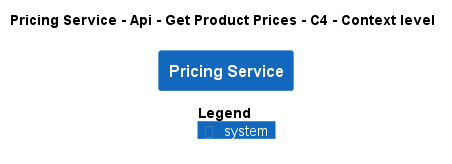

The diagram above was rendered by PlantUML. Its source (embedded in the PNG):
@startuml
!pragma layout smetana
!include ..\..\..\..\..\..\.c4s\C4_Context.puml

AddElementTag("state:new", $bgColor=green, $fontColor=#ffffff, $borderColor=green, $shadowing="False")
AddElementTag("state:changed", $bgColor=orange, $fontColor=#ffffff, $borderColor=orange, $shadowing="False")
AddElementTag("state:removed", $bgColor=red, $fontColor=#ffffff, $borderColor=red, $shadowing="False")

AddRelTag("state:new", $textColor=green, $lineColor=green)
AddRelTag("state:changed", $textColor=orange, $lineColor=orange)
AddRelTag("state:removed", $textColor=red, $lineColor=red)

SHOW_PERSON_PORTRAIT()
LAYOUT_TOP_DOWN()

skinparam linetype polyline

title Pricing Service - Api - Get Product Prices - C4 - Context level

System(ECommercePlatform.SoftwareSystems.PricingService, "Pricing Service", "")



SHOW_LEGEND()
@enduml